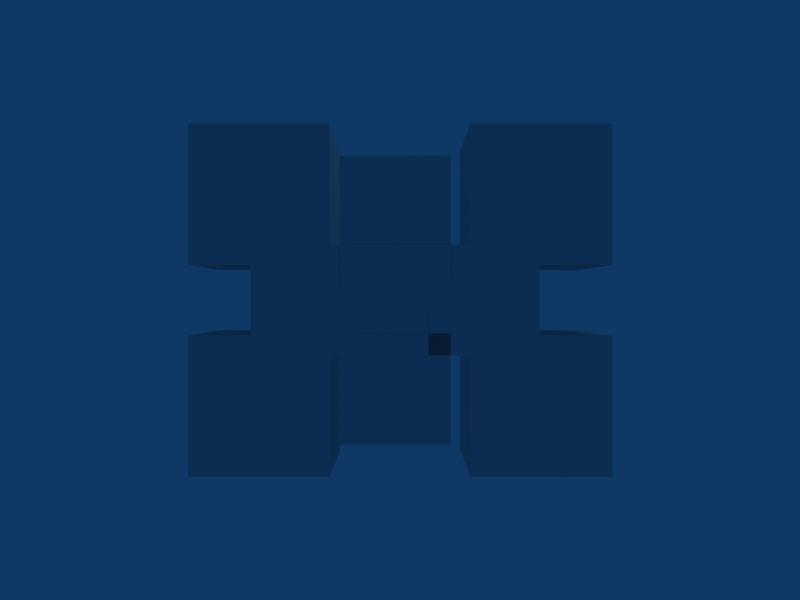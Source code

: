 # Source: Visual01.blend  (saved by Blender 2.49.2; exported with 4.5.12 LTS)
import bpy
from mathutils import Matrix  # noqa: F401  (used for matrix-valued properties, if any)

bpy.ops.wm.read_factory_settings(use_empty=True)
scene = bpy.context.scene
scene.name = 'Visual01'

# ---- collections
col_collection_1 = bpy.data.collections.new('Collection 1'); scene.collection.children.link(col_collection_1)

# ---- materials (node trees are filled in below, after node groups)
mat_materialplane2 = bpy.data.materials.new('MaterialPlane2')
mat_materialplane2.alpha_threshold = 0.0
mat_materialplane2.preview_render_type = 'CUBE'
mat_materialplane2.roughness = 0.5
mat_materialplane2.line_color = (0.0, 0.0, 0.0, 1.0)
mat_materialplane = bpy.data.materials.new('MaterialPlane')
mat_materialplane.alpha_threshold = 0.0
mat_materialplane.roughness = 0.5
mat_materialplane.line_color = (0.0, 0.0, 0.0, 1.0)
mat_material = bpy.data.materials.new('Material')
mat_material.alpha_threshold = 0.0
mat_material.roughness = 0.5
mat_material.line_color = (0.0, 0.0, 0.0, 1.0)

# ---- material node trees

# ---- world
world_world = bpy.data.worlds.new('World'); scene.world = world_world
world_world.color = (0.05656, 0.2208, 0.4)
world_world.use_sun_shadow = False
world_world.sun_shadow_jitter_overblur = 0.0
world_world.cycles.sampling_method = 'MANUAL'
world_world.cycles.sample_map_resolution = 256

# ---- cameras
cam_camera = bpy.data.cameras.new('Camera')
cam_camera.passepartout_alpha = 0.2
cam_camera.clip_end = 100.0
cam_camera.lens = 35.0
cam_camera.ortho_scale = 7.314
cam_camera.show_passepartout = False
cam_camera.show_safe_areas = True
cam_camera.dof.focus_distance = 0.0
cam_camera.dof.aperture_fstop = 128.0

# ---- lights
light_spot = bpy.data.lights.new('Spot', 'POINT')
light_spot.transmission_factor = 0.0
light_spot.cutoff_distance = 30.0
light_spot.energy = 100.0
light_spot.shadow_buffer_clip_start = 1.001
light_spot.shadow_soft_size = 1.0
light_spot.shadow_maximum_resolution = 0.006
light_spot.use_absolute_resolution = True
light_spot.cycles.use_multiple_importance_sampling = False

# ---- meshes
me_planef5 = bpy.data.meshes.new('PlaneF5')
me_planef5.from_pydata([(1.0, 1.0, 0.0), (1.0, -1.0, 0.0), (-1.0, -1.0, 0.0), (-1.0, 1.0, 0.0)], [], [(0, 3, 2), (0, 2, 1)])
_uv = me_planef5.uv_layers.new(name='UVTex')
_uv.uv.foreach_set('vector', [5.96e-08, 0.0, 1.0, 0.0, 1.0, 1.0, 5.96e-08, 0.0, 1.0, 1.0, 0.0, 1.0])
me_planef5.materials.append(mat_materialplane2)
me_planef5.use_remesh_preserve_volume = False
me_planef5.use_remesh_preserve_attributes = False
me_planef5.use_mirror_vertex_groups = False
me_planef5.update()
me_planef4 = bpy.data.meshes.new('PlaneF4')
me_planef4.from_pydata([(1.0, 1.0, 0.0), (1.0, -1.0, 0.0), (-1.0, -1.0, 0.0), (-1.0, 1.0, 0.0)], [], [(0, 3, 2), (0, 2, 1)])
_uv = me_planef4.uv_layers.new(name='UVTex')
_uv.uv.foreach_set('vector', [5.96e-08, 0.0, 1.0, 0.0, 1.0, 1.0, 5.96e-08, 0.0, 1.0, 1.0, 0.0, 1.0])
me_planef4.materials.append(mat_materialplane2)
me_planef4.use_remesh_preserve_volume = False
me_planef4.use_remesh_preserve_attributes = False
me_planef4.use_mirror_vertex_groups = False
me_planef4.update()
me_planef3 = bpy.data.meshes.new('PlaneF3')
me_planef3.from_pydata([(1.0, 1.0, 0.0), (1.0, -1.0, 0.0), (-1.0, -1.0, 0.0), (-1.0, 1.0, 0.0)], [], [(0, 3, 2), (0, 2, 1)])
_uv = me_planef3.uv_layers.new(name='UVTex')
_uv.uv.foreach_set('vector', [5.96e-08, 0.0, 1.0, 0.0, 1.0, 1.0, 5.96e-08, 0.0, 1.0, 1.0, 0.0, 1.0])
me_planef3.materials.append(mat_materialplane2)
me_planef3.use_remesh_preserve_volume = False
me_planef3.use_remesh_preserve_attributes = False
me_planef3.use_mirror_vertex_groups = False
me_planef3.update()
me_planef2 = bpy.data.meshes.new('PlaneF2')
me_planef2.from_pydata([(1.0, 1.0, 0.0), (1.0, -1.0, 0.0), (-1.0, -1.0, 0.0), (-1.0, 1.0, 0.0)], [], [(0, 3, 2), (0, 2, 1)])
_uv = me_planef2.uv_layers.new(name='UVTex')
_uv.uv.foreach_set('vector', [5.96e-08, 0.0, 1.0, 0.0, 1.0, 1.0, 5.96e-08, 0.0, 1.0, 1.0, 0.0, 1.0])
me_planef2.materials.append(mat_materialplane2)
me_planef2.use_remesh_preserve_volume = False
me_planef2.use_remesh_preserve_attributes = False
me_planef2.use_mirror_vertex_groups = False
me_planef2.update()
me_planef1 = bpy.data.meshes.new('PlaneF1')
me_planef1.from_pydata([(1.0, 1.0, 0.0), (1.0, -1.0, 0.0), (-1.0, -1.0, 0.0), (-1.0, 1.0, 0.0)], [], [(0, 3, 2), (0, 2, 1)])
_uv = me_planef1.uv_layers.new(name='UVTex')
_uv.uv.foreach_set('vector', [5.96e-08, 0.0, 1.0, 0.0, 1.0, 1.0, 5.96e-08, 0.0, 1.0, 1.0, 0.0, 1.0])
me_planef1.materials.append(mat_materialplane2)
me_planef1.use_remesh_preserve_volume = False
me_planef1.use_remesh_preserve_attributes = False
me_planef1.use_mirror_vertex_groups = False
me_planef1.update()
me_plane5 = bpy.data.meshes.new('Plane5')
me_plane5.from_pydata([(1.0, 1.0, 0.0), (1.0, -1.0, 0.0), (-1.0, -1.0, 0.0), (-1.0, 1.0, 0.0)], [], [(0, 3, 2), (0, 2, 1)])
_uv = me_plane5.uv_layers.new(name='UVTex')
_uv.uv.foreach_set('vector', [5.96e-08, 0.0, 1.0, 0.0, 1.0, 1.0, 5.96e-08, 0.0, 1.0, 1.0, 0.0, 1.0])
me_plane5.materials.append(mat_materialplane)
me_plane5.use_remesh_preserve_volume = False
me_plane5.use_remesh_preserve_attributes = False
me_plane5.use_mirror_vertex_groups = False
me_plane5.update()
me_plane4 = bpy.data.meshes.new('Plane4')
me_plane4.from_pydata([(1.0, 1.0, 0.0), (1.0, -1.0, 0.0), (-1.0, -1.0, 0.0), (-1.0, 1.0, 0.0)], [], [(0, 3, 2), (0, 2, 1)])
_uv = me_plane4.uv_layers.new(name='UVTex')
_uv.uv.foreach_set('vector', [5.96e-08, 0.0, 1.0, 0.0, 1.0, 1.0, 5.96e-08, 0.0, 1.0, 1.0, 0.0, 1.0])
me_plane4.materials.append(mat_materialplane)
me_plane4.use_remesh_preserve_volume = False
me_plane4.use_remesh_preserve_attributes = False
me_plane4.use_mirror_vertex_groups = False
me_plane4.update()
me_plane3 = bpy.data.meshes.new('Plane3')
me_plane3.from_pydata([(1.0, 1.0, 0.0), (1.0, -1.0, 0.0), (-1.0, -1.0, 0.0), (-1.0, 1.0, 0.0)], [], [(0, 3, 2), (0, 2, 1)])
_uv = me_plane3.uv_layers.new(name='UVTex')
_uv.uv.foreach_set('vector', [5.96e-08, 0.0, 1.0, 0.0, 1.0, 1.0, 5.96e-08, 0.0, 1.0, 1.0, 0.0, 1.0])
me_plane3.materials.append(mat_materialplane)
me_plane3.use_remesh_preserve_volume = False
me_plane3.use_remesh_preserve_attributes = False
me_plane3.use_mirror_vertex_groups = False
me_plane3.update()
me_plane2 = bpy.data.meshes.new('Plane2')
me_plane2.from_pydata([(1.0, 1.0, 0.0), (1.0, -1.0, 0.0), (-1.0, -1.0, 0.0), (-1.0, 1.0, 0.0)], [], [(0, 3, 2), (0, 2, 1)])
_uv = me_plane2.uv_layers.new(name='UVTex')
_uv.uv.foreach_set('vector', [5.96e-08, 0.0, 1.0, 0.0, 1.0, 1.0, 5.96e-08, 0.0, 1.0, 1.0, 0.0, 1.0])
me_plane2.materials.append(mat_materialplane)
me_plane2.use_remesh_preserve_volume = False
me_plane2.use_remesh_preserve_attributes = False
me_plane2.use_mirror_vertex_groups = False
me_plane2.update()
me_plane = bpy.data.meshes.new('Plane')
me_plane.from_pydata([(1.0, 1.0, 0.0), (1.0, -1.0, 0.0), (-1.0, -1.0, 0.0), (-1.0, 1.0, 0.0)], [], [(0, 3, 2), (0, 2, 1)])
_uv = me_plane.uv_layers.new(name='UVTex')
_uv.uv.foreach_set('vector', [5.96e-08, 0.0, 1.0, 0.0, 1.0, 1.0, 5.96e-08, 0.0, 1.0, 1.0, 0.0, 1.0])
me_plane.materials.append(mat_materialplane)
me_plane.use_remesh_preserve_volume = False
me_plane.use_remesh_preserve_attributes = False
me_plane.use_mirror_vertex_groups = False
me_plane.update()
me_cube4 = bpy.data.meshes.new('Cube4')
me_cube4.from_pydata([(1.0, 1.0, -1.0), (1.0, -1.0, -1.0), (-1.0, -1.0, -1.0), (-1.0, 1.0, -1.0), (1.0, 1.0, 1.0), (1.0, -1.0, 1.0), (-1.0, -1.0, 1.0), (-1.0, 1.0, 1.0)], [], [(4, 0, 3), (4, 3, 7), (2, 6, 7), (2, 7, 3), (1, 5, 2), (5, 6, 2), (0, 4, 1), (4, 5, 1), (4, 7, 5), (7, 6, 5), (0, 1, 2), (0, 2, 3)])
_uv = me_cube4.uv_layers.new(name='UVTex')
_uv.uv.foreach_set('vector', [0.0, 0.0, 1.0, 0.0, 1.0, 1.0, 0.0, 0.0, 1.0, 1.0, 0.0, 1.0, 0.0, 0.0, 1.0, 0.0, 1.0, 1.0, 0.0, 0.0, 1.0, 1.0, 0.0, 1.0, 0.0, 0.0, 1.0, 0.0, 0.0, 1.0, 1.0, 0.0, 1.0, 1.0, 0.0, 1.0, 0.0, 0.0, 1.0, 0.0, 0.0, 1.0, 1.0, 0.0, 1.0, 1.0, 0.0, 1.0, 0.0, 0.0, 1.0, 0.0, 0.0, 1.0, 1.0, 0.0, 1.0, 1.0, 0.0, 1.0, 0.0, 0.0, 1.0, 0.0, 1.0, 1.0, 0.0, 0.0, 1.0, 1.0, 0.0, 1.0])
me_cube4.materials.append(mat_material)
me_cube4.use_remesh_preserve_volume = False
me_cube4.use_remesh_preserve_attributes = False
me_cube4.use_mirror_vertex_groups = False
me_cube4.update()
me_cube3 = bpy.data.meshes.new('Cube3')
me_cube3.from_pydata([(1.0, 1.0, -1.0), (1.0, -1.0, -1.0), (-1.0, -1.0, -1.0), (-1.0, 1.0, -1.0), (1.0, 1.0, 1.0), (1.0, -1.0, 1.0), (-1.0, -1.0, 1.0), (-1.0, 1.0, 1.0)], [], [(4, 0, 3), (4, 3, 7), (2, 6, 7), (2, 7, 3), (1, 5, 2), (5, 6, 2), (0, 4, 1), (4, 5, 1), (4, 7, 5), (7, 6, 5), (0, 1, 2), (0, 2, 3)])
_uv = me_cube3.uv_layers.new(name='UVTex')
_uv.uv.foreach_set('vector', [0.0, 0.0, 1.0, 0.0, 1.0, 1.0, 0.0, 0.0, 1.0, 1.0, 0.0, 1.0, 0.0, 0.0, 1.0, 0.0, 1.0, 1.0, 0.0, 0.0, 1.0, 1.0, 0.0, 1.0, 0.0, 0.0, 1.0, 0.0, 0.0, 1.0, 1.0, 0.0, 1.0, 1.0, 0.0, 1.0, 0.0, 0.0, 1.0, 0.0, 0.0, 1.0, 1.0, 0.0, 1.0, 1.0, 0.0, 1.0, 0.0, 0.0, 1.0, 0.0, 0.0, 1.0, 1.0, 0.0, 1.0, 1.0, 0.0, 1.0, 0.0, 0.0, 1.0, 0.0, 1.0, 1.0, 0.0, 0.0, 1.0, 1.0, 0.0, 1.0])
me_cube3.materials.append(mat_material)
me_cube3.use_remesh_preserve_volume = False
me_cube3.use_remesh_preserve_attributes = False
me_cube3.use_mirror_vertex_groups = False
me_cube3.update()
me_cube2 = bpy.data.meshes.new('Cube2')
me_cube2.from_pydata([(-1.0, 1.0, 1.0), (-1.0, -1.0, 1.0), (1.0, -1.0, 1.0), (1.0, 1.0, 1.0), (-1.0, 1.0, -1.0), (-1.0, -1.0, -1.0), (1.0, -1.0, -1.0), (1.0, 1.0, -1.0)], [], [(7, 6, 5), (7, 5, 4), (3, 0, 2), (0, 1, 2), (7, 3, 6), (3, 2, 6), (6, 2, 5), (2, 1, 5), (0, 4, 5), (0, 5, 1), (4, 0, 3), (4, 3, 7)])
_uv = me_cube2.uv_layers.new(name='UVTex')
_uv.uv.foreach_set('vector', [0.0, 0.0, 1.0, 0.0, 1.0, 1.0, 0.0, 0.0, 1.0, 1.0, 0.0, 1.0, 0.0, 0.0, 1.0, 0.0, 0.0, 1.0, 1.0, 0.0, 1.0, 1.0, 0.0, 1.0, 0.0, 0.0, 1.0, 0.0, 0.0, 1.0, 1.0, 0.0, 1.0, 1.0, 0.0, 1.0, 0.0, 0.0, 1.0, 0.0, 0.0, 1.0, 1.0, 0.0, 1.0, 1.0, 0.0, 1.0, 1.0, 1.0, 0.0, 1.0, 0.0, 0.0, 1.0, 1.0, 0.0, 0.0, 1.0, 0.0, 1.0, 1.0, 0.0, 1.0, 0.0, 0.0, 1.0, 1.0, 0.0, 0.0, 1.0, 0.0])
me_cube2.materials.append(mat_material)
me_cube2.use_remesh_preserve_volume = False
me_cube2.use_remesh_preserve_attributes = False
me_cube2.use_mirror_vertex_groups = False
me_cube2.update()
me_cube = bpy.data.meshes.new('Cube')
me_cube.from_pydata([(1.0, 1.0, -1.0), (1.0, -1.0, -1.0), (-1.0, -1.0, -1.0), (-1.0, 1.0, -1.0), (1.0, 1.0, 1.0), (1.0, -1.0, 1.0), (-1.0, -1.0, 1.0), (-1.0, 1.0, 1.0)], [], [(4, 0, 3), (4, 3, 7), (2, 6, 7), (2, 7, 3), (1, 5, 2), (5, 6, 2), (0, 4, 1), (4, 5, 1), (4, 7, 5), (7, 6, 5), (0, 1, 2), (0, 2, 3)])
_uv = me_cube.uv_layers.new(name='UVTex')
_uv.uv.foreach_set('vector', [0.0, 0.0, 1.0, 0.0, 1.0, 1.0, 0.0, 0.0, 1.0, 1.0, 0.0, 1.0, 0.0, 0.0, 1.0, 0.0, 1.0, 1.0, 0.0, 0.0, 1.0, 1.0, 0.0, 1.0, 0.0, 0.0, 1.0, 0.0, 0.0, 1.0, 1.0, 0.0, 1.0, 1.0, 0.0, 1.0, 0.0, 0.0, 1.0, 0.0, 0.0, 1.0, 1.0, 0.0, 1.0, 1.0, 0.0, 1.0, 0.0, 0.0, 1.0, 0.0, 0.0, 1.0, 1.0, 0.0, 1.0, 1.0, 0.0, 1.0, 0.0, 0.0, 1.0, 0.0, 1.0, 1.0, 0.0, 0.0, 1.0, 1.0, 0.0, 1.0])
me_cube.materials.append(mat_material)
me_cube.use_remesh_preserve_volume = False
me_cube.use_remesh_preserve_attributes = False
me_cube.use_mirror_vertex_groups = False
me_cube.update()

# ---- objects
ob_planef5 = bpy.data.objects.new('PlaneF5', me_planef5)
ob_planef4 = bpy.data.objects.new('PlaneF4', me_planef4)
ob_planef3 = bpy.data.objects.new('PlaneF3', me_planef3)
ob_planef2 = bpy.data.objects.new('PlaneF2', me_planef2)
ob_planef1 = bpy.data.objects.new('PlaneF1', me_planef1)
ob_plane5 = bpy.data.objects.new('Plane5', me_plane5)
ob_plane4 = bpy.data.objects.new('Plane4', me_plane4)
ob_plane3 = bpy.data.objects.new('Plane3', me_plane3)
ob_plane2 = bpy.data.objects.new('Plane2', me_plane2)
ob_plane = bpy.data.objects.new('Plane', me_plane)
ob_cube4 = bpy.data.objects.new('Cube4', me_cube4)
ob_cube3 = bpy.data.objects.new('Cube3', me_cube3)
ob_cube2 = bpy.data.objects.new('Cube2', me_cube2)
ob_cube = bpy.data.objects.new('Cube', me_cube)
ob_lamp = bpy.data.objects.new('Lamp', light_spot)
ob_camera = bpy.data.objects.new('Camera', cam_camera)

# ---- transforms, parenting, visibility, modifiers, constraints
ob_planef5.location = (8.0, -0.04511, -0.8)
ob_planef5.rotation_euler = (1.571, 0.0, 1.571)
ob_planef5.scale = (0.5, 0.5, 1.0)
ob_planef5.lock_rotations_4d = False
ob_planef5.empty_display_type = 'ARROWS'
ob_planef5.lineart.crease_threshold = 0.0
_vg = ob_planef5.vertex_groups.new(name='null')
ob_planef4.location = (8.0, -0.04511, 0.8)
ob_planef4.rotation_euler = (1.571, 0.0, 1.571)
ob_planef4.scale = (0.5, 0.5, 1.0)
ob_planef4.lock_rotations_4d = False
ob_planef4.empty_display_type = 'ARROWS'
ob_planef4.lineart.crease_threshold = 0.0
_vg = ob_planef4.vertex_groups.new(name='null')
ob_planef3.location = (8.0, -0.8451, 0.0)
ob_planef3.rotation_euler = (1.571, 0.0, 1.571)
ob_planef3.scale = (0.5, 0.5, 1.0)
ob_planef3.lock_rotations_4d = False
ob_planef3.empty_display_type = 'ARROWS'
ob_planef3.lineart.crease_threshold = 0.0
_vg = ob_planef3.vertex_groups.new(name='null')
ob_planef2.location = (8.0, 0.7549, 0.0)
ob_planef2.rotation_euler = (1.571, 0.0, 1.571)
ob_planef2.scale = (0.5, 0.5, 1.0)
ob_planef2.lock_rotations_4d = False
ob_planef2.empty_display_type = 'ARROWS'
ob_planef2.lineart.crease_threshold = 0.0
_vg = ob_planef2.vertex_groups.new(name='null')
ob_planef1.location = (8.0, -0.04511, 0.0)
ob_planef1.rotation_euler = (1.582, -5.001e-10, 1.571)
ob_planef1.scale = (0.5, 0.5, 1.0)
ob_planef1.lock_rotations_4d = False
ob_planef1.empty_display_type = 'ARROWS'
ob_planef1.lineart.crease_threshold = 0.0
_vg = ob_planef1.vertex_groups.new(name='null')
ob_plane5.location = (-14.94, -0.1663, -3.5)
ob_plane5.rotation_euler = (1.571, 0.009115, 1.571)
ob_plane5.scale = (1.5, 1.5, 1.0)
ob_plane5.lock_rotations_4d = False
ob_plane5.empty_display_type = 'ARROWS'
ob_plane5.lineart.crease_threshold = 0.0
_vg = ob_plane5.vertex_groups.new(name='null')
ob_plane4.location = (-14.94, -0.1663, 3.5)
ob_plane4.rotation_euler = (1.571, 0.0, 1.571)
ob_plane4.scale = (1.5, 1.5, 1.0)
ob_plane4.lock_rotations_4d = False
ob_plane4.empty_display_type = 'ARROWS'
ob_plane4.lineart.crease_threshold = 0.0
_vg = ob_plane4.vertex_groups.new(name='null')
ob_plane3.location = (-14.92, -3.666, 0.0)
ob_plane3.rotation_euler = (1.571, 0.0, 1.571)
ob_plane3.scale = (1.5, 1.5, 1.0)
ob_plane3.lock_rotations_4d = False
ob_plane3.empty_display_type = 'ARROWS'
ob_plane3.lineart.crease_threshold = 0.0
_vg = ob_plane3.vertex_groups.new(name='null')
ob_plane2.location = (-14.96, 3.334, 0.0)
ob_plane2.rotation_euler = (1.571, 0.0, 1.571)
ob_plane2.scale = (1.5, 1.5, 1.0)
ob_plane2.lock_rotations_4d = False
ob_plane2.empty_display_type = 'ARROWS'
ob_plane2.lineart.crease_threshold = 0.0
_vg = ob_plane2.vertex_groups.new(name='null')
ob_plane.location = (-14.94, -0.1663, 0.0)
ob_plane.rotation_euler = (1.571, 0.0, 1.571)
ob_plane.scale = (1.5, 1.5, 1.0)
ob_plane.lock_rotations_4d = False
ob_plane.empty_display_type = 'ARROWS'
ob_plane.lineart.crease_threshold = 0.0
_vg = ob_plane.vertex_groups.new(name='null')
ob_cube4.location = (3.0, 2.0, -1.5)
ob_cube4.rotation_euler = (0.0, 0.0, 1.571)
ob_cube4.lock_rotations_4d = False
ob_cube4.empty_display_type = 'ARROWS'
ob_cube4.color = (0.0, 0.0, 0.0, 1.0)
ob_cube4.lineart.crease_threshold = 0.0
_vg = ob_cube4.vertex_groups.new(name='null')
ob_cube3.location = (3.0, -2.0, -1.5)
ob_cube3.rotation_euler = (0.0, 0.0, 1.571)
ob_cube3.lock_rotations_4d = False
ob_cube3.empty_display_type = 'ARROWS'
ob_cube3.color = (0.0, 0.0, 0.0, 1.0)
ob_cube3.lineart.crease_threshold = 0.0
_vg = ob_cube3.vertex_groups.new(name='null')
ob_cube2.location = (3.0, -2.0, 1.5)
ob_cube2.rotation_euler = (0.0, 0.0, 1.571)
ob_cube2.lock_rotations_4d = False
ob_cube2.empty_display_type = 'ARROWS'
ob_cube2.color = (0.0, 0.0, 0.0, 1.0)
ob_cube2.lineart.crease_threshold = 0.0
_vg = ob_cube2.vertex_groups.new(name='null')
ob_cube.location = (3.0, 2.0, 1.5)
ob_cube.rotation_euler = (0.0, -0.0, 1.571)
ob_cube.lock_rotations_4d = False
ob_cube.empty_display_type = 'ARROWS'
ob_cube.color = (0.0, 0.0, 0.0, 1.0)
ob_cube.lineart.crease_threshold = 0.0
_vg = ob_cube.vertex_groups.new(name='null')
ob_lamp.location = (2.035, 3.999, 5.904)
ob_lamp.rotation_euler = (0.6503, 0.05522, 3.442)
ob_lamp.lock_rotations_4d = False
ob_lamp.empty_display_type = 'ARROWS'
ob_lamp.color = (0.0, 0.0, 0.0, 0.0)
ob_lamp.lineart.crease_threshold = 0.0
ob_camera.location = (15.0, 0.0, 0.0)
ob_camera.rotation_euler = (1.571, 0.0, 1.571)
ob_camera.lock_rotations_4d = False
ob_camera.empty_display_type = 'ARROWS'
ob_camera.color = (0.0, 0.0, 0.0, 0.0)
ob_camera.display_type = 'WIRE'
ob_camera.lineart.crease_threshold = 0.0

# ---- collection membership
col_collection_1.objects.link(ob_planef5)
col_collection_1.objects.link(ob_planef4)
col_collection_1.objects.link(ob_planef3)
col_collection_1.objects.link(ob_planef2)
col_collection_1.objects.link(ob_planef1)
col_collection_1.objects.link(ob_plane5)
col_collection_1.objects.link(ob_plane4)
col_collection_1.objects.link(ob_plane3)
col_collection_1.objects.link(ob_plane2)
col_collection_1.objects.link(ob_plane)
col_collection_1.objects.link(ob_cube4)
col_collection_1.objects.link(ob_cube3)
col_collection_1.objects.link(ob_cube2)
col_collection_1.objects.link(ob_cube)
col_collection_1.objects.link(ob_lamp)
col_collection_1.objects.link(ob_camera)

# ---- scene / render settings (as saved in the file)
scene.camera = ob_camera
scene.frame_start = 1; scene.frame_end = 250; scene.frame_set(1)
scene.render.engine = 'BLENDER_EEVEE_NEXT'
scene.render.image_settings.file_format = 'JPEG'
scene.render.image_settings.color_mode = 'RGB'
scene.render.image_settings.compression = 90
scene.render.resolution_x = 800
scene.render.resolution_y = 600
scene.render.pixel_aspect_x = 100.0
scene.render.pixel_aspect_y = 100.0
scene.render.fps = 25
scene.render.dither_intensity = 0.0
scene.render.use_compositing = False
scene.render.use_sequencer = False
scene.render.bake_margin = 2
scene.render.bake_bias = 0.0
scene.render.use_stamp_time = False
scene.render.use_stamp_date = False
scene.render.use_stamp_frame = False
scene.render.use_stamp_camera = False
scene.render.use_stamp_scene = False
scene.render.use_stamp_filename = False
scene.render.use_stamp_render_time = False
scene.render.stamp_font_size = 0
scene.cycles.use_denoising = False
scene.cycles.samples = 10
scene.cycles.sampling_pattern = 'TABULATED_SOBOL'
scene.cycles.light_sampling_threshold = 0.0
scene.cycles.use_adaptive_sampling = False
scene.cycles.use_light_tree = False
scene.cycles.blur_glossy = 0.0
scene.cycles.volume_bounces = 1
scene.cycles.pixel_filter_type = 'GAUSSIAN'
scene.cycles.sample_clamp_indirect = 0.0
scene.view_settings.view_transform = 'Raw'
bpy.context.view_layer.update()
